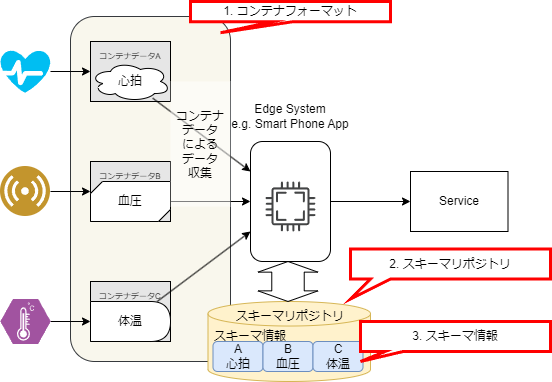

The diagram above was exported from draw.io. Its source (the exported page's mxGraphModel, read from the mxfile embedded in the PNG):
<mxGraphModel dx="663" dy="577" grid="1" gridSize="10" guides="1" tooltips="1" connect="1" arrows="1" fold="1" page="1" pageScale="1" pageWidth="827" pageHeight="1169" math="0" shadow="0">
  <root>
    <mxCell id="0" />
    <mxCell id="1" parent="0" />
    <mxCell id="125" value="" style="rounded=1;whiteSpace=wrap;html=1;fillColor=#f9f7ed;strokeColor=#36393d;" vertex="1" parent="1">
      <mxGeometry x="100" y="635" width="160" height="345" as="geometry" />
    </mxCell>
    <mxCell id="104" value="&lt;font style=&quot;font-size: 8px;&quot;&gt;コンテナデータC&lt;/font&gt;" style="rounded=0;whiteSpace=wrap;html=1;verticalAlign=top;align=center;fillColor=#E6E6E6;" parent="1" vertex="1">
      <mxGeometry x="120" y="900" width="80" height="60" as="geometry" />
    </mxCell>
    <mxCell id="103" value="&lt;font style=&quot;font-size: 8px;&quot;&gt;コンテナデータB&lt;/font&gt;" style="rounded=0;whiteSpace=wrap;html=1;verticalAlign=top;align=center;fillColor=#E6E6E6;" parent="1" vertex="1">
      <mxGeometry x="120" y="780" width="80" height="60" as="geometry" />
    </mxCell>
    <mxCell id="102" value="&lt;font style=&quot;font-size: 8px;&quot;&gt;コンテナデータA&lt;/font&gt;" style="rounded=0;whiteSpace=wrap;html=1;verticalAlign=top;align=center;fillColor=#E6E6E6;" parent="1" vertex="1">
      <mxGeometry x="120" y="660" width="80" height="60" as="geometry" />
    </mxCell>
    <mxCell id="119" value="" style="edgeStyle=none;html=1;" parent="1" source="92" target="114" edge="1">
      <mxGeometry relative="1" as="geometry" />
    </mxCell>
    <mxCell id="92" value="" style="rounded=1;whiteSpace=wrap;html=1;" parent="1" vertex="1">
      <mxGeometry x="280" y="760" width="80" height="120" as="geometry" />
    </mxCell>
    <mxCell id="93" value="Edge System&lt;br&gt;e.g. Smart Phone App" style="text;html=1;strokeColor=none;fillColor=none;align=center;verticalAlign=middle;whiteSpace=wrap;rounded=0;" parent="1" vertex="1">
      <mxGeometry x="260" y="720" width="120" height="30" as="geometry" />
    </mxCell>
    <mxCell id="94" value="" style="edgeStyle=none;html=1;" parent="1" source="95" target="92" edge="1">
      <mxGeometry relative="1" as="geometry" />
    </mxCell>
    <mxCell id="95" value="心拍" style="ellipse;shape=cloud;whiteSpace=wrap;html=1;" parent="1" vertex="1">
      <mxGeometry x="120" y="680" width="80" height="40" as="geometry" />
    </mxCell>
    <mxCell id="96" value="" style="edgeStyle=none;html=1;" parent="1" source="97" target="92" edge="1">
      <mxGeometry relative="1" as="geometry" />
    </mxCell>
    <mxCell id="97" value="体温" style="shape=delay;whiteSpace=wrap;html=1;" parent="1" vertex="1">
      <mxGeometry x="120" y="920" width="80" height="40" as="geometry" />
    </mxCell>
    <mxCell id="98" value="" style="edgeStyle=none;html=1;" parent="1" source="99" target="92" edge="1">
      <mxGeometry relative="1" as="geometry" />
    </mxCell>
    <mxCell id="99" value="" style="verticalLabelPosition=bottom;verticalAlign=top;html=1;shape=mxgraph.basic.diag_snip_rect;dx=6;whiteSpace=wrap;" parent="1" vertex="1">
      <mxGeometry x="120" y="800" width="80" height="40" as="geometry" />
    </mxCell>
    <mxCell id="100" value="血圧" style="text;html=1;strokeColor=none;fillColor=none;align=center;verticalAlign=middle;whiteSpace=wrap;rounded=0;" parent="1" vertex="1">
      <mxGeometry x="130" y="805" width="60" height="30" as="geometry" />
    </mxCell>
    <mxCell id="105" value="" style="shape=cylinder3;whiteSpace=wrap;html=1;boundedLbl=1;backgroundOutline=1;size=12.262884140014648;fillColor=#fff2cc;strokeColor=#d6b656;" parent="1" vertex="1">
      <mxGeometry x="237.5" y="920" width="162.5" height="80" as="geometry" />
    </mxCell>
    <mxCell id="106" value="A&lt;br&gt;心拍" style="rounded=1;whiteSpace=wrap;html=1;fillColor=#dae8fc;strokeColor=#6c8ebf;" parent="1" vertex="1">
      <mxGeometry x="242.5" y="960" width="50" height="30" as="geometry" />
    </mxCell>
    <mxCell id="107" value="B&lt;br&gt;血圧" style="rounded=1;whiteSpace=wrap;html=1;fillColor=#dae8fc;strokeColor=#6c8ebf;" parent="1" vertex="1">
      <mxGeometry x="292.5" y="960" width="50" height="30" as="geometry" />
    </mxCell>
    <mxCell id="110" value="C&lt;br&gt;体温" style="rounded=1;whiteSpace=wrap;html=1;fillColor=#dae8fc;strokeColor=#6c8ebf;" parent="1" vertex="1">
      <mxGeometry x="342.5" y="960" width="50" height="30" as="geometry" />
    </mxCell>
    <mxCell id="112" value="" style="shape=doubleArrow;direction=south;whiteSpace=wrap;html=1;arrowWidth=0.5411003112792969;arrowSize=0.26634392738342283;fillColor=none;" parent="1" vertex="1">
      <mxGeometry x="287.5" y="880" width="60" height="40" as="geometry" />
    </mxCell>
    <mxCell id="114" value="Service" style="rounded=0;whiteSpace=wrap;html=1;fillColor=none;" parent="1" vertex="1">
      <mxGeometry x="440" y="790" width="97.5" height="60" as="geometry" />
    </mxCell>
    <mxCell id="115" value="スキーマリポジトリ" style="text;html=1;strokeColor=none;fillColor=none;align=center;verticalAlign=middle;whiteSpace=wrap;rounded=0;" parent="1" vertex="1">
      <mxGeometry x="260" y="920" width="120" height="30" as="geometry" />
    </mxCell>
    <mxCell id="116" value="スキーマ情報" style="text;html=1;strokeColor=none;fillColor=none;align=center;verticalAlign=middle;whiteSpace=wrap;rounded=0;" parent="1" vertex="1">
      <mxGeometry x="220" y="940" width="120" height="30" as="geometry" />
    </mxCell>
    <mxCell id="117" value="コンテナ&lt;br&gt;データ&lt;br&gt;による&lt;br&gt;データ&lt;br&gt;収集" style="text;html=1;strokeColor=none;fillColor=#FFFFFF80;align=center;verticalAlign=middle;whiteSpace=wrap;rounded=0;gradientColor=none;" parent="1" vertex="1">
      <mxGeometry x="200" y="700" width="60" height="125" as="geometry" />
    </mxCell>
    <mxCell id="124" value="" style="sketch=0;pointerEvents=1;shadow=0;dashed=0;html=1;strokeColor=none;fillColor=#434445;aspect=fixed;labelPosition=center;verticalLabelPosition=bottom;verticalAlign=top;align=center;outlineConnect=0;shape=mxgraph.vvd.cpu;" parent="1" vertex="1">
      <mxGeometry x="295" y="800" width="50" height="50" as="geometry" />
    </mxCell>
    <mxCell id="135" value="" style="edgeStyle=none;html=1;" edge="1" parent="1" source="128" target="97">
      <mxGeometry relative="1" as="geometry" />
    </mxCell>
    <mxCell id="128" value="" style="verticalLabelPosition=bottom;sketch=0;html=1;fillColor=#A153A0;strokeColor=#ffffff;verticalAlign=top;align=center;points=[[0,0.5,0],[0.125,0.25,0],[0.25,0,0],[0.5,0,0],[0.75,0,0],[0.875,0.25,0],[1,0.5,0],[0.875,0.75,0],[0.75,1,0],[0.5,1,0],[0.125,0.75,0]];pointerEvents=1;shape=mxgraph.cisco_safe.compositeIcon;bgIcon=mxgraph.cisco_safe.design.blank_device;resIcon=mxgraph.cisco_safe.design.sensor;" vertex="1" parent="1">
      <mxGeometry x="30" y="917.5" width="50" height="45" as="geometry" />
    </mxCell>
    <mxCell id="134" value="" style="edgeStyle=none;html=1;entryX=0;entryY=0.5;entryDx=0;entryDy=0;" edge="1" parent="1" source="129" target="103">
      <mxGeometry relative="1" as="geometry" />
    </mxCell>
    <mxCell id="129" value="" style="aspect=fixed;perimeter=ellipsePerimeter;html=1;align=center;shadow=0;dashed=0;fontColor=#4277BB;labelBackgroundColor=#ffffff;fontSize=12;spacingTop=3;image;image=img/lib/ibm/users/sensor.svg;" vertex="1" parent="1">
      <mxGeometry x="30" y="785" width="50" height="50" as="geometry" />
    </mxCell>
    <mxCell id="132" value="" style="edgeStyle=none;html=1;entryX=0;entryY=0.5;entryDx=0;entryDy=0;" edge="1" parent="1" source="130" target="102">
      <mxGeometry relative="1" as="geometry" />
    </mxCell>
    <mxCell id="130" value="" style="verticalLabelPosition=bottom;html=1;verticalAlign=top;align=center;strokeColor=none;fillColor=#00BEF2;shape=mxgraph.azure.health_monitoring;" vertex="1" parent="1">
      <mxGeometry x="30" y="668.75" width="50" height="42.5" as="geometry" />
    </mxCell>
    <mxCell id="136" value="1. コンテナフォーマット" style="shape=callout;whiteSpace=wrap;html=1;perimeter=calloutPerimeter;position2=0.15;fillColor=default;strokeColor=#FF0000;strokeWidth=3;size=11;position=0.41;" vertex="1" parent="1">
      <mxGeometry x="220" y="620" width="200" height="31.25" as="geometry" />
    </mxCell>
    <mxCell id="137" value="2. スキーマリポジトリ" style="shape=callout;whiteSpace=wrap;html=1;perimeter=calloutPerimeter;position2=0;fillColor=default;strokeColor=#FF0000;strokeWidth=3;base=20;size=20;position=0.1;" vertex="1" parent="1">
      <mxGeometry x="380" y="867.5" width="200" height="50" as="geometry" />
    </mxCell>
    <mxCell id="138" value="3. スキーマ情報" style="shape=callout;whiteSpace=wrap;html=1;perimeter=calloutPerimeter;position2=0;fillColor=default;strokeColor=#FF0000;strokeWidth=3;base=18;size=10;position=0.13;" vertex="1" parent="1">
      <mxGeometry x="390" y="940" width="190" height="40" as="geometry" />
    </mxCell>
  </root>
</mxGraphModel>